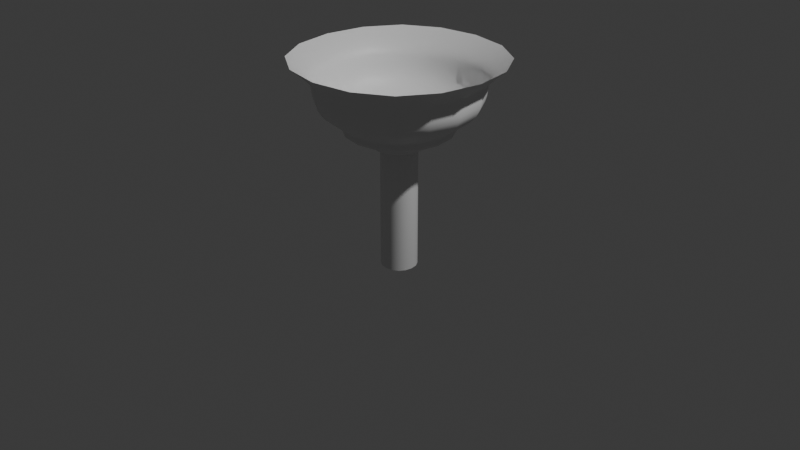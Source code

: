 # Source: CeilingFan.blend  (saved by Blender 5.0.119; exported with 4.5.12 LTS)
import bpy
from mathutils import Matrix  # noqa: F401  (used for matrix-valued properties, if any)

bpy.ops.wm.read_factory_settings(use_empty=True)
scene = bpy.context.scene
scene.name = 'Scene'

# ---- collections
col_collection = bpy.data.collections.new('Collection'); scene.collection.children.link(col_collection)

# ---- materials (node trees are filled in below, after node groups)
mat_material = bpy.data.materials.new('Material')
mat_material.alpha_threshold = 0.0
mat_material.use_backface_culling_lightprobe_volume = False
mat_material.roughness = 0.5
mat_material.line_color = (0.0, 0.0, 0.0, 1.0)

# ---- material node trees
mat_material.use_nodes = True; mat_material.node_tree.nodes.clear()
_N = mat_material.node_tree.nodes; _L = mat_material.node_tree.links
n0 = _N.new('ShaderNodeOutputMaterial'); n0.name = 'Material Output'; n0.location = (200, 100)
n1 = _N.new('ShaderNodeBsdfPrincipled'); n1.name = 'Principled BSDF'; n1.location = (-200, 100)
_L.new(n1.outputs[0], n0.inputs[0])
n0.is_active_output = True

# ---- world
world_world = bpy.data.worlds.new('World'); scene.world = world_world
world_world.use_nodes = True; world_world.node_tree.nodes.clear()
_N = world_world.node_tree.nodes; _L = world_world.node_tree.links
n0 = _N.new('ShaderNodeOutputWorld'); n0.name = 'World Output'; n0.location = (200, 100)
n1 = _N.new('ShaderNodeBackground'); n1.name = 'Background'; n1.location = (-200, 100)
n1.inputs[0].default_value = (0.05088, 0.05088, 0.05088, 1.0)
_L.new(n1.outputs[0], n0.inputs[0])
n0.is_active_output = True
world_world.color = (0.05088, 0.05088, 0.05088)
world_world.sun_shadow_jitter_overblur = 0.0

# ---- cameras
cam_camera = bpy.data.cameras.new('Camera')
cam_camera.clip_end = 100.0
cam_camera.ortho_scale = 7.314

# ---- lights
light_light = bpy.data.lights.new('Light', 'POINT')
light_light.energy = 1000.0
light_light.shadow_soft_size = 0.1

# ---- meshes
me_cube = bpy.data.meshes.new('Cube')
me_cube.from_pydata([(0.2, 0.2, 1.0), (0.2, 0.2, -0.5), (0.2, -0.2, 1.0), (0.2, -0.2, -0.5), (-0.2, 0.2, 1.0), (-0.2, 0.2, -0.5), (-0.2, -0.2, 1.0), (-0.2, -0.2, -0.5), (0.6, 0.6, 1.0), (0.6, -0.6, 1.0), (-0.6, 0.6, 1.0), (-0.6, -0.6, 1.0), (-0.4946, -0.4946, 0.9451), (-0.4946, 0.4946, 0.9451), (0.4946, 0.4946, 0.9451), (0.4946, -0.4946, 0.9451), (-0.6, -0.6, 0.9451), (-0.6, 0.6, 0.9451), (0.6, 0.6, 0.9451), (0.6, -0.6, 0.9451), (-0.4946, -0.4946, 1.011), (-0.4946, 0.4946, 1.011), (0.4946, 0.4946, 1.011), (0.4946, -0.4946, 1.011), (0.9, 0.9, 1.2), (-0.9, -0.9, 1.2), (0.9, -0.9, 1.2), (-0.9, 0.9, 1.2), (0.5737, 0.5737, 1.025), (0.5737, -0.5737, 1.025), (-0.5737, 0.5737, 1.025), (-0.5737, -0.5737, 1.025), (1.151, 1.151, 1.7), (1.151, -1.151, 1.7), (-1.151, 1.151, 1.7), (-1.151, -1.151, 1.7), (0.9, 0.9, 1.45), (0.9391, 0.9391, 1.531), (0.9, -0.9, 1.45), (0.9391, -0.9391, 1.531), (-0.9391, 0.9391, 1.531), (-0.9, 0.9, 1.45), (-0.9391, -0.9391, 1.531), (-0.9, -0.9, 1.45), (0.2, 0.2, 0.8), (-0.2, -0.2, 0.8), (0.2, -0.2, 0.8), (-0.2, 0.2, 0.8), (-0.35, -0.35, 0.8), (-0.35, -0.35, 1.0), (0.35, -0.35, 1.0), (0.35, 0.35, 1.0), (-0.35, 0.35, 1.0), (0.35, 0.35, 0.8), (0.35, -0.35, 0.8), (-0.35, 0.35, 0.8), (0.2, 0.2, -0.4561), (0.2, -0.2, -0.4561), (-0.2, 0.2, -0.4561), (-0.2, -0.2, -0.4561), (-0.2, -0.2, 0.8859), (0.2, 0.2, 0.8859), (0.2, -0.2, 0.8859), (-0.2, 0.2, 0.8859), (-0.2, 0.2, 0.9145), (0.2, 0.2, 0.9145), (0.2, -0.2, 0.9145), (-0.2, -0.2, 0.9145)], [], [(0, 2, 50, 51), (44, 47, 55, 53), (6, 4, 52, 49), (47, 45, 48, 55), (10, 8, 18, 17), (14, 15, 23, 22), (9, 11, 16, 19), (11, 10, 17, 16), (8, 9, 19, 18), (13, 12, 16, 17), (14, 13, 17, 18), (12, 15, 19, 16), (15, 14, 18, 19), (20, 21, 22, 23), (13, 14, 22, 21), (15, 12, 20, 23), (12, 13, 21, 20), (30, 27, 24, 28), (28, 24, 26, 29), (31, 25, 27, 30), (29, 26, 25, 31), (9, 29, 31, 11), (11, 31, 30, 10), (8, 28, 29, 9), (10, 30, 28, 8), (43, 38, 39, 42), (38, 36, 37, 39), (41, 43, 42, 40), (36, 41, 40, 37), (39, 37, 32, 33), (24, 36, 38, 26), (37, 40, 34, 32), (27, 41, 36, 24), (42, 39, 33, 35), (26, 38, 43, 25), (40, 42, 35, 34), (25, 43, 41, 27), (44, 46, 66, 65), (47, 44, 65, 64), (46, 45, 67, 66), (54, 50, 49, 48), (48, 49, 52, 55), (53, 51, 50, 54), (55, 52, 51, 53), (45, 46, 54, 48), (4, 0, 51, 52), (46, 44, 53, 54), (2, 6, 49, 50), (5, 58, 56, 1), (1, 56, 57, 3), (7, 59, 58, 5), (3, 57, 59, 7), (64, 65, 66, 67), (57, 62, 60, 59), (59, 60, 63, 58), (56, 61, 62, 57), (58, 63, 61, 56), (45, 47, 64, 67)])
me_cube.polygons.foreach_set('use_smooth', [0, 1, 0, 1, 1, 1, 1, 1, 1, 1, 1, 1, 1, 1, 1, 1, 1, 1, 1, 1, 1, 1, 1, 1, 1, 1, 1, 1, 1, 1, 1, 1, 1, 1, 1, 1, 1, 1, 1, 1, 1, 1, 1, 1, 1, 0, 1, 0, 1, 1, 1, 1, 1, 1, 1, 1, 1, 1])
_uv = me_cube.uv_layers.new(name='UVMap')
_uv.uv.foreach_set('vector', [0.0, 0.0, 0.0, 0.0, 0.0, 0.0, 0.0, 0.0, 0.6, 0.5, 0.6, 0.25, 0.6, 0.25, 0.6, 0.5, 0.0, 0.0, 0.0, 0.0, 0.0, 0.0, 0.0, 0.0, 0.6, 0.25, 0.6, 0.0, 0.6, 0.0, 0.6, 0.25, 0.375, 0.25, 0.375, 0.5, 0.375, 0.5, 0.375, 0.25, 0.375, 0.509, 0.375, 0.741, 0.375, 0.741, 0.375, 0.509, 0.375, 0.75, 0.375, 1.0, 0.375, 1.0, 0.375, 0.75, 0.375, 0.0, 0.375, 0.25, 0.375, 0.25, 0.375, 0.0, 0.375, 0.5, 0.375, 0.75, 0.375, 0.75, 0.375, 0.5, 0.375, 0.3288, 0.375, 0.9212, 0.375, 1.0, 0.375, 0.25, 0.375, 0.509, 0.375, 0.3288, 0.375, 0.25, 0.375, 0.5, 0.375, 0.9212, 0.375, 0.741, 0.375, 0.75, 0.375, 1.0, 0.375, 0.741, 0.375, 0.509, 0.375, 0.5, 0.375, 0.75, 0.375, 0.9212, 0.375, 0.3288, 0.375, 0.509, 0.375, 0.741, 0.375, 0.3288, 0.375, 0.509, 0.375, 0.509, 0.375, 0.3288, 0.375, 0.741, 0.375, 0.9212, 0.375, 0.9212, 0.375, 0.741, 0.375, 0.9212, 0.375, 0.3288, 0.375, 0.3288, 0.375, 0.9212, 0.3906, 0.25, 0.5, 0.25, 0.5, 0.5, 0.3906, 0.5, 0.3906, 0.5, 0.5, 0.5, 0.5, 0.75, 0.3906, 0.75, 0.3906, 0.0, 0.5, 0.0, 0.5, 0.25, 0.3906, 0.25, 0.3906, 0.75, 0.5, 0.75, 0.5, 1.0, 0.3906, 1.0, 0.375, 0.75, 0.3906, 0.75, 0.3906, 1.0, 0.375, 1.0, 0.375, 0.0, 0.3906, 0.0, 0.3906, 0.25, 0.375, 0.25, 0.375, 0.5, 0.3906, 0.5, 0.3906, 0.75, 0.375, 0.75, 0.375, 0.25, 0.3906, 0.25, 0.3906, 0.5, 0.375, 0.5, 0.6042, 1.0, 0.6042, 0.75, 0.625, 0.75, 0.625, 1.0, 0.6042, 0.75, 0.6042, 0.5, 0.625, 0.5, 0.625, 0.75, 0.6042, 0.25, 0.6042, 0.0, 0.625, 0.0, 0.625, 0.25, 0.6042, 0.5, 0.6042, 0.25, 0.625, 0.25, 0.625, 0.5, 0.625, 0.75, 0.625, 0.5, 0.625, 0.5, 0.625, 0.75, 0.5, 0.5, 0.6042, 0.5, 0.6042, 0.75, 0.5, 0.75, 0.625, 0.5, 0.625, 0.25, 0.625, 0.25, 0.625, 0.5, 0.5, 0.25, 0.6042, 0.25, 0.6042, 0.5, 0.5, 0.5, 0.625, 1.0, 0.625, 0.75, 0.625, 0.75, 0.625, 1.0, 0.5, 0.75, 0.6042, 0.75, 0.6042, 1.0, 0.5, 1.0, 0.625, 0.25, 0.625, 0.0, 0.625, 0.0, 0.625, 0.25, 0.5, 0.0, 0.6042, 0.0, 0.6042, 0.25, 0.5, 0.25, 0.6, 0.5, 0.6, 0.75, 0.6, 0.75, 0.6, 0.5, 0.6, 0.25, 0.6, 0.5, 0.6, 0.5, 0.6, 0.25, 0.6, 0.75, 0.6, 1.0, 0.6, 1.0, 0.6, 0.75, 0.6, 0.75, 0.625, 0.75, 0.625, 1.0, 0.6, 1.0, 0.6, 0.0, 0.625, 0.0, 0.625, 0.25, 0.6, 0.25, 0.6, 0.5, 0.625, 0.5, 0.625, 0.75, 0.6, 0.75, 0.6, 0.25, 0.625, 0.25, 0.625, 0.5, 0.6, 0.5, 0.6, 1.0, 0.6, 0.75, 0.6, 0.75, 0.6, 1.0, 0.0, 0.0, 0.0, 0.0, 0.0, 0.0, 0.0, 0.0, 0.6, 0.75, 0.6, 0.5, 0.6, 0.5, 0.6, 0.75, 0.0, 0.0, 0.0, 0.0, 0.0, 0.0, 0.0, 0.0, 0.375, 0.25, 0.3805, 0.25, 0.3805, 0.5, 0.375, 0.5, 0.375, 0.5, 0.3805, 0.5, 0.3805, 0.75, 0.375, 0.75, 0.375, 0.0, 0.3805, 0.0, 0.3805, 0.25, 0.375, 0.25, 0.375, 0.75, 0.3805, 0.75, 0.3805, 1.0, 0.375, 1.0, 0.6, 0.25, 0.6, 0.5, 0.6, 0.75, 0.6, 0.0, 0.3805, 0.75, 0.4902, 0.75, 0.4902, 1.0, 0.3805, 1.0, 0.3805, 0.0, 0.4902, 0.0, 0.4902, 0.25, 0.3805, 0.25, 0.3805, 0.5, 0.4902, 0.5, 0.4902, 0.75, 0.3805, 0.75, 0.3805, 0.25, 0.4902, 0.25, 0.4902, 0.5, 0.3805, 0.5, 0.6, 0.0, 0.6, 0.25, 0.6, 0.25, 0.6, 0.0])
me_cube.materials.append(mat_material)
me_cube.use_mirror_vertex_groups = False
me_cube.update()

# ---- objects
ob_cube = bpy.data.objects.new('Cube', me_cube)
ob_light = bpy.data.objects.new('Light', light_light)
ob_camera = bpy.data.objects.new('Camera', cam_camera)

# ---- transforms, parenting, visibility, modifiers, constraints
ob_cube.location = (0.0, 0.0, 0.0)
ob_cube.lock_rotations_4d = False
ob_cube.empty_display_type = 'ARROWS'
ob_cube.lineart.crease_threshold = 0.0
_m = ob_cube.modifiers.new('Subdivision', 'SUBSURF')
_m.levels = 2
ob_light.location = (4.076, 1.005, 5.904)
ob_light.rotation_euler = (0.6503, 0.05522, 1.866)
ob_light.lock_rotations_4d = False
ob_light.empty_display_type = 'ARROWS'
ob_light.color = (0.0, 0.0, 0.0, 0.0)
ob_light.lineart.crease_threshold = 0.0
ob_camera.location = (7.359, -6.926, 4.958)
ob_camera.rotation_euler = (1.109, 0.0, 0.8149)
ob_camera.lock_rotations_4d = False
ob_camera.empty_display_type = 'ARROWS'
ob_camera.color = (0.0, 0.0, 0.0, 0.0)
ob_camera.display_type = 'WIRE'
ob_camera.lineart.crease_threshold = 0.0

# ---- collection membership
col_collection.objects.link(ob_cube)
col_collection.objects.link(ob_light)
col_collection.objects.link(ob_camera)

# ---- scene / render settings (as saved in the file)
scene.camera = ob_camera
scene.frame_start = 1; scene.frame_end = 250; scene.frame_set(1)
scene.render.engine = 'BLENDER_EEVEE_NEXT'
scene.render.bake_bias = 0.0
scene.render.bake_samples = 0
scene.cycles.sampling_pattern = 'TABULATED_SOBOL'
scene.eevee.use_volume_custom_range = False
bpy.context.view_layer.update()
